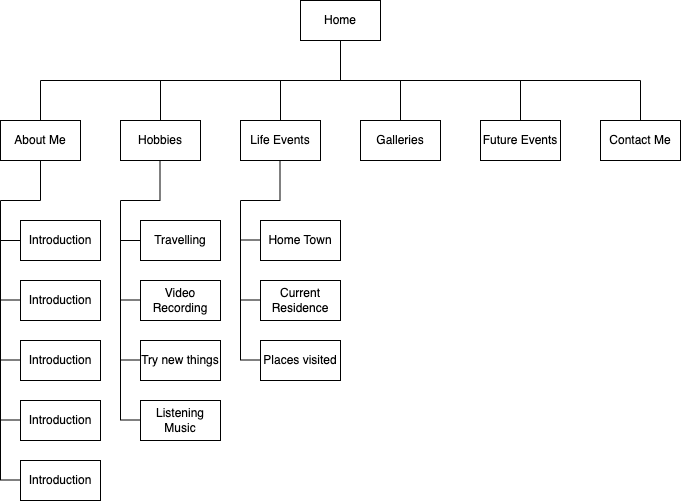

The diagram above was exported from draw.io. Its source (the exported page's mxGraphModel, read from the mxfile embedded in the PNG):
<mxGraphModel dx="1078" dy="1003" grid="1" gridSize="10" guides="1" tooltips="1" connect="1" arrows="1" fold="1" page="0" pageScale="1" pageWidth="850" pageHeight="1100" math="0" shadow="0">
  <root>
    <mxCell id="0" />
    <mxCell id="1" parent="0" />
    <mxCell id="GNBbM3mO684nm1qL3u5i-1" value="Home" style="rounded=0;whiteSpace=wrap;html=1;" parent="1" vertex="1">
      <mxGeometry x="140" y="-80" width="80" height="40" as="geometry" />
    </mxCell>
    <mxCell id="GNBbM3mO684nm1qL3u5i-2" value="" style="endArrow=none;html=1;rounded=0;fontSize=12;startSize=8;endSize=8;curved=1;entryX=0.5;entryY=1;entryDx=0;entryDy=0;" parent="1" target="GNBbM3mO684nm1qL3u5i-1" edge="1">
      <mxGeometry width="50" height="50" relative="1" as="geometry">
        <mxPoint x="180" as="sourcePoint" />
        <mxPoint x="225" y="114" as="targetPoint" />
      </mxGeometry>
    </mxCell>
    <mxCell id="GNBbM3mO684nm1qL3u5i-3" value="" style="endArrow=none;html=1;rounded=0;fontSize=12;startSize=8;endSize=8;curved=1;" parent="1" edge="1">
      <mxGeometry width="50" height="50" relative="1" as="geometry">
        <mxPoint x="-120" as="sourcePoint" />
        <mxPoint x="480" as="targetPoint" />
      </mxGeometry>
    </mxCell>
    <mxCell id="GNBbM3mO684nm1qL3u5i-4" value="" style="endArrow=none;html=1;rounded=0;fontSize=12;startSize=8;endSize=8;curved=1;" parent="1" edge="1">
      <mxGeometry width="50" height="50" relative="1" as="geometry">
        <mxPoint x="-120" y="40" as="sourcePoint" />
        <mxPoint x="-120" as="targetPoint" />
      </mxGeometry>
    </mxCell>
    <mxCell id="GNBbM3mO684nm1qL3u5i-5" value="" style="endArrow=none;html=1;rounded=0;fontSize=12;startSize=8;endSize=8;curved=1;" parent="1" edge="1">
      <mxGeometry width="50" height="50" relative="1" as="geometry">
        <mxPoint x="240" y="40" as="sourcePoint" />
        <mxPoint x="240" as="targetPoint" />
      </mxGeometry>
    </mxCell>
    <mxCell id="GNBbM3mO684nm1qL3u5i-6" value="" style="endArrow=none;html=1;rounded=0;fontSize=12;startSize=8;endSize=8;curved=1;" parent="1" edge="1">
      <mxGeometry width="50" height="50" relative="1" as="geometry">
        <mxPoint x="120" y="40" as="sourcePoint" />
        <mxPoint x="120" as="targetPoint" />
      </mxGeometry>
    </mxCell>
    <mxCell id="GNBbM3mO684nm1qL3u5i-7" value="" style="endArrow=none;html=1;rounded=0;fontSize=12;startSize=8;endSize=8;curved=1;" parent="1" edge="1">
      <mxGeometry width="50" height="50" relative="1" as="geometry">
        <mxPoint y="40" as="sourcePoint" />
        <mxPoint as="targetPoint" />
      </mxGeometry>
    </mxCell>
    <mxCell id="GNBbM3mO684nm1qL3u5i-8" value="" style="endArrow=none;html=1;rounded=0;fontSize=12;startSize=8;endSize=8;curved=1;" parent="1" edge="1">
      <mxGeometry width="50" height="50" relative="1" as="geometry">
        <mxPoint x="360" y="40" as="sourcePoint" />
        <mxPoint x="360" as="targetPoint" />
      </mxGeometry>
    </mxCell>
    <mxCell id="GNBbM3mO684nm1qL3u5i-9" value="" style="endArrow=none;html=1;rounded=0;fontSize=12;startSize=8;endSize=8;curved=1;" parent="1" edge="1">
      <mxGeometry width="50" height="50" relative="1" as="geometry">
        <mxPoint x="480" y="40" as="sourcePoint" />
        <mxPoint x="480" as="targetPoint" />
      </mxGeometry>
    </mxCell>
    <mxCell id="GNBbM3mO684nm1qL3u5i-11" value="Contact Me" style="rounded=0;whiteSpace=wrap;html=1;" parent="1" vertex="1">
      <mxGeometry x="440" y="40" width="80" height="40" as="geometry" />
    </mxCell>
    <mxCell id="GNBbM3mO684nm1qL3u5i-12" value="Future Events" style="rounded=0;whiteSpace=wrap;html=1;" parent="1" vertex="1">
      <mxGeometry x="320" y="40" width="80" height="40" as="geometry" />
    </mxCell>
    <mxCell id="GNBbM3mO684nm1qL3u5i-13" value="Galleries" style="rounded=0;whiteSpace=wrap;html=1;" parent="1" vertex="1">
      <mxGeometry x="200" y="40" width="80" height="40" as="geometry" />
    </mxCell>
    <mxCell id="GNBbM3mO684nm1qL3u5i-14" value="Life Events" style="rounded=0;whiteSpace=wrap;html=1;" parent="1" vertex="1">
      <mxGeometry x="80" y="40" width="80" height="40" as="geometry" />
    </mxCell>
    <mxCell id="GNBbM3mO684nm1qL3u5i-15" value="Hobbies" style="rounded=0;whiteSpace=wrap;html=1;" parent="1" vertex="1">
      <mxGeometry x="-40" y="40" width="80" height="40" as="geometry" />
    </mxCell>
    <mxCell id="GNBbM3mO684nm1qL3u5i-16" value="About Me" style="rounded=0;whiteSpace=wrap;html=1;" parent="1" vertex="1">
      <mxGeometry x="-160" y="40" width="80" height="40" as="geometry" />
    </mxCell>
    <mxCell id="GNBbM3mO684nm1qL3u5i-19" value="" style="endArrow=none;html=1;rounded=0;fontSize=12;startSize=8;endSize=8;curved=1;entryX=0.5;entryY=1;entryDx=0;entryDy=0;" parent="1" target="GNBbM3mO684nm1qL3u5i-16" edge="1">
      <mxGeometry width="50" height="50" relative="1" as="geometry">
        <mxPoint x="-120" y="120" as="sourcePoint" />
        <mxPoint x="80" y="150" as="targetPoint" />
      </mxGeometry>
    </mxCell>
    <mxCell id="GNBbM3mO684nm1qL3u5i-20" value="" style="endArrow=none;html=1;rounded=0;fontSize=12;startSize=8;endSize=8;curved=1;" parent="1" edge="1">
      <mxGeometry width="50" height="50" relative="1" as="geometry">
        <mxPoint x="-160" y="120" as="sourcePoint" />
        <mxPoint x="-120" y="120" as="targetPoint" />
      </mxGeometry>
    </mxCell>
    <mxCell id="GNBbM3mO684nm1qL3u5i-21" value="" style="endArrow=none;html=1;rounded=0;fontSize=12;startSize=8;endSize=8;curved=1;" parent="1" edge="1">
      <mxGeometry width="50" height="50" relative="1" as="geometry">
        <mxPoint x="-160" y="400" as="sourcePoint" />
        <mxPoint x="-160" y="120" as="targetPoint" />
      </mxGeometry>
    </mxCell>
    <mxCell id="GNBbM3mO684nm1qL3u5i-22" value="Introduction" style="rounded=0;whiteSpace=wrap;html=1;" parent="1" vertex="1">
      <mxGeometry x="-140" y="140" width="80" height="40" as="geometry" />
    </mxCell>
    <mxCell id="GNBbM3mO684nm1qL3u5i-23" value="Introduction" style="rounded=0;whiteSpace=wrap;html=1;" parent="1" vertex="1">
      <mxGeometry x="-140" y="200" width="80" height="40" as="geometry" />
    </mxCell>
    <mxCell id="GNBbM3mO684nm1qL3u5i-24" value="Introduction" style="rounded=0;whiteSpace=wrap;html=1;" parent="1" vertex="1">
      <mxGeometry x="-140" y="260" width="80" height="40" as="geometry" />
    </mxCell>
    <mxCell id="GNBbM3mO684nm1qL3u5i-25" value="Introduction" style="rounded=0;whiteSpace=wrap;html=1;" parent="1" vertex="1">
      <mxGeometry x="-140" y="320" width="80" height="40" as="geometry" />
    </mxCell>
    <mxCell id="GNBbM3mO684nm1qL3u5i-26" value="Introduction" style="rounded=0;whiteSpace=wrap;html=1;" parent="1" vertex="1">
      <mxGeometry x="-140" y="380" width="80" height="40" as="geometry" />
    </mxCell>
    <mxCell id="GNBbM3mO684nm1qL3u5i-29" value="" style="endArrow=none;html=1;rounded=0;fontSize=12;startSize=8;endSize=8;curved=1;entryX=0;entryY=0.5;entryDx=0;entryDy=0;" parent="1" target="GNBbM3mO684nm1qL3u5i-22" edge="1">
      <mxGeometry width="50" height="50" relative="1" as="geometry">
        <mxPoint x="-160" y="160" as="sourcePoint" />
        <mxPoint x="80" y="160" as="targetPoint" />
      </mxGeometry>
    </mxCell>
    <mxCell id="GNBbM3mO684nm1qL3u5i-30" value="" style="endArrow=none;html=1;rounded=0;fontSize=12;startSize=8;endSize=8;curved=1;entryX=0;entryY=0.5;entryDx=0;entryDy=0;" parent="1" edge="1">
      <mxGeometry width="50" height="50" relative="1" as="geometry">
        <mxPoint x="-160" y="279.5" as="sourcePoint" />
        <mxPoint x="-140" y="279.5" as="targetPoint" />
      </mxGeometry>
    </mxCell>
    <mxCell id="GNBbM3mO684nm1qL3u5i-31" value="" style="endArrow=none;html=1;rounded=0;fontSize=12;startSize=8;endSize=8;curved=1;entryX=0;entryY=0.5;entryDx=0;entryDy=0;" parent="1" edge="1">
      <mxGeometry width="50" height="50" relative="1" as="geometry">
        <mxPoint x="-140" y="180" as="sourcePoint" />
        <mxPoint x="-120" y="180" as="targetPoint" />
      </mxGeometry>
    </mxCell>
    <mxCell id="GNBbM3mO684nm1qL3u5i-32" value="" style="endArrow=none;html=1;rounded=0;fontSize=12;startSize=8;endSize=8;curved=1;entryX=0;entryY=0.5;entryDx=0;entryDy=0;" parent="1" edge="1">
      <mxGeometry width="50" height="50" relative="1" as="geometry">
        <mxPoint x="-160" y="219.5" as="sourcePoint" />
        <mxPoint x="-140" y="219.5" as="targetPoint" />
      </mxGeometry>
    </mxCell>
    <mxCell id="GNBbM3mO684nm1qL3u5i-35" value="" style="endArrow=none;html=1;rounded=0;fontSize=12;startSize=8;endSize=8;curved=1;entryX=0;entryY=0.5;entryDx=0;entryDy=0;" parent="1" edge="1">
      <mxGeometry width="50" height="50" relative="1" as="geometry">
        <mxPoint x="-160" y="339.5" as="sourcePoint" />
        <mxPoint x="-140" y="339.5" as="targetPoint" />
      </mxGeometry>
    </mxCell>
    <mxCell id="GNBbM3mO684nm1qL3u5i-36" value="" style="endArrow=none;html=1;rounded=0;fontSize=12;startSize=8;endSize=8;curved=1;entryX=0;entryY=0.5;entryDx=0;entryDy=0;" parent="1" edge="1">
      <mxGeometry width="50" height="50" relative="1" as="geometry">
        <mxPoint x="-160" y="399.5" as="sourcePoint" />
        <mxPoint x="-140" y="399.5" as="targetPoint" />
      </mxGeometry>
    </mxCell>
    <mxCell id="M5j8AoL9TxWTY21MQ6Tq-1" value="" style="endArrow=none;html=1;rounded=0;fontSize=12;startSize=8;endSize=8;curved=1;" parent="1" edge="1">
      <mxGeometry width="50" height="50" relative="1" as="geometry">
        <mxPoint x="-40" y="120" as="sourcePoint" />
        <mxPoint y="120" as="targetPoint" />
      </mxGeometry>
    </mxCell>
    <mxCell id="M5j8AoL9TxWTY21MQ6Tq-2" value="" style="endArrow=none;html=1;rounded=0;fontSize=12;startSize=8;endSize=8;curved=1;" parent="1" edge="1">
      <mxGeometry width="50" height="50" relative="1" as="geometry">
        <mxPoint x="-40" y="340" as="sourcePoint" />
        <mxPoint x="-40" y="120" as="targetPoint" />
      </mxGeometry>
    </mxCell>
    <mxCell id="M5j8AoL9TxWTY21MQ6Tq-3" value="Travelling" style="rounded=0;whiteSpace=wrap;html=1;" parent="1" vertex="1">
      <mxGeometry x="-20" y="140" width="80" height="40" as="geometry" />
    </mxCell>
    <mxCell id="M5j8AoL9TxWTY21MQ6Tq-4" value="Video Recording" style="rounded=0;whiteSpace=wrap;html=1;" parent="1" vertex="1">
      <mxGeometry x="-20" y="200" width="80" height="40" as="geometry" />
    </mxCell>
    <mxCell id="M5j8AoL9TxWTY21MQ6Tq-6" value="Listening Music" style="rounded=0;whiteSpace=wrap;html=1;" parent="1" vertex="1">
      <mxGeometry x="-20" y="320" width="80" height="40" as="geometry" />
    </mxCell>
    <mxCell id="M5j8AoL9TxWTY21MQ6Tq-7" value="Try new things" style="rounded=0;whiteSpace=wrap;html=1;" parent="1" vertex="1">
      <mxGeometry x="-20" y="260" width="80" height="40" as="geometry" />
    </mxCell>
    <mxCell id="M5j8AoL9TxWTY21MQ6Tq-8" value="" style="endArrow=none;html=1;rounded=0;fontSize=12;startSize=8;endSize=8;curved=1;entryX=0;entryY=0.5;entryDx=0;entryDy=0;" parent="1" target="M5j8AoL9TxWTY21MQ6Tq-3" edge="1">
      <mxGeometry width="50" height="50" relative="1" as="geometry">
        <mxPoint x="-40" y="160" as="sourcePoint" />
        <mxPoint x="200" y="160" as="targetPoint" />
      </mxGeometry>
    </mxCell>
    <mxCell id="M5j8AoL9TxWTY21MQ6Tq-9" value="" style="endArrow=none;html=1;rounded=0;fontSize=12;startSize=8;endSize=8;curved=1;entryX=0;entryY=0.5;entryDx=0;entryDy=0;" parent="1" edge="1">
      <mxGeometry width="50" height="50" relative="1" as="geometry">
        <mxPoint x="-40" y="279.5" as="sourcePoint" />
        <mxPoint x="-20" y="279.5" as="targetPoint" />
      </mxGeometry>
    </mxCell>
    <mxCell id="M5j8AoL9TxWTY21MQ6Tq-10" value="" style="endArrow=none;html=1;rounded=0;fontSize=12;startSize=8;endSize=8;curved=1;entryX=0;entryY=0.5;entryDx=0;entryDy=0;" parent="1" edge="1">
      <mxGeometry width="50" height="50" relative="1" as="geometry">
        <mxPoint x="-20" y="180" as="sourcePoint" />
        <mxPoint y="180" as="targetPoint" />
      </mxGeometry>
    </mxCell>
    <mxCell id="M5j8AoL9TxWTY21MQ6Tq-11" value="" style="endArrow=none;html=1;rounded=0;fontSize=12;startSize=8;endSize=8;curved=1;entryX=0;entryY=0.5;entryDx=0;entryDy=0;" parent="1" edge="1">
      <mxGeometry width="50" height="50" relative="1" as="geometry">
        <mxPoint x="-40" y="219.5" as="sourcePoint" />
        <mxPoint x="-20" y="219.5" as="targetPoint" />
      </mxGeometry>
    </mxCell>
    <mxCell id="M5j8AoL9TxWTY21MQ6Tq-12" value="" style="endArrow=none;html=1;rounded=0;fontSize=12;startSize=8;endSize=8;curved=1;entryX=0;entryY=0.5;entryDx=0;entryDy=0;" parent="1" edge="1">
      <mxGeometry width="50" height="50" relative="1" as="geometry">
        <mxPoint x="-40" y="339.5" as="sourcePoint" />
        <mxPoint x="-20" y="339.5" as="targetPoint" />
      </mxGeometry>
    </mxCell>
    <mxCell id="M5j8AoL9TxWTY21MQ6Tq-14" value="" style="endArrow=none;html=1;rounded=0;fontSize=12;startSize=8;endSize=8;curved=1;entryX=0.5;entryY=1;entryDx=0;entryDy=0;" parent="1" edge="1">
      <mxGeometry width="50" height="50" relative="1" as="geometry">
        <mxPoint x="-0.5" y="120" as="sourcePoint" />
        <mxPoint x="-0.5" y="80" as="targetPoint" />
      </mxGeometry>
    </mxCell>
    <mxCell id="GfwO2qDD2U1JU_CQxdnD-1" value="" style="endArrow=none;html=1;rounded=0;fontSize=12;startSize=8;endSize=8;curved=1;entryX=0.5;entryY=1;entryDx=0;entryDy=0;" edge="1" parent="1">
      <mxGeometry width="50" height="50" relative="1" as="geometry">
        <mxPoint x="119.5" y="120" as="sourcePoint" />
        <mxPoint x="119.5" y="80" as="targetPoint" />
      </mxGeometry>
    </mxCell>
    <mxCell id="GfwO2qDD2U1JU_CQxdnD-2" value="" style="endArrow=none;html=1;rounded=0;fontSize=12;startSize=8;endSize=8;curved=1;" edge="1" parent="1">
      <mxGeometry width="50" height="50" relative="1" as="geometry">
        <mxPoint x="80" y="120" as="sourcePoint" />
        <mxPoint x="120" y="120" as="targetPoint" />
      </mxGeometry>
    </mxCell>
    <mxCell id="GfwO2qDD2U1JU_CQxdnD-3" value="" style="endArrow=none;html=1;rounded=0;fontSize=12;startSize=8;endSize=8;curved=1;" edge="1" parent="1">
      <mxGeometry width="50" height="50" relative="1" as="geometry">
        <mxPoint x="80" y="280" as="sourcePoint" />
        <mxPoint x="80" y="120" as="targetPoint" />
      </mxGeometry>
    </mxCell>
    <mxCell id="GfwO2qDD2U1JU_CQxdnD-4" value="" style="endArrow=none;html=1;rounded=0;fontSize=12;startSize=8;endSize=8;curved=1;entryX=0;entryY=0.5;entryDx=0;entryDy=0;" edge="1" parent="1">
      <mxGeometry width="50" height="50" relative="1" as="geometry">
        <mxPoint x="80" y="159.5" as="sourcePoint" />
        <mxPoint x="100" y="159.5" as="targetPoint" />
      </mxGeometry>
    </mxCell>
    <mxCell id="GfwO2qDD2U1JU_CQxdnD-5" value="" style="endArrow=none;html=1;rounded=0;fontSize=12;startSize=8;endSize=8;curved=1;entryX=0;entryY=0.5;entryDx=0;entryDy=0;" edge="1" parent="1">
      <mxGeometry width="50" height="50" relative="1" as="geometry">
        <mxPoint x="80" y="219.5" as="sourcePoint" />
        <mxPoint x="100" y="219.5" as="targetPoint" />
      </mxGeometry>
    </mxCell>
    <mxCell id="GfwO2qDD2U1JU_CQxdnD-6" value="" style="endArrow=none;html=1;rounded=0;fontSize=12;startSize=8;endSize=8;curved=1;entryX=0;entryY=0.5;entryDx=0;entryDy=0;" edge="1" parent="1">
      <mxGeometry width="50" height="50" relative="1" as="geometry">
        <mxPoint x="80" y="279.5" as="sourcePoint" />
        <mxPoint x="100" y="279.5" as="targetPoint" />
      </mxGeometry>
    </mxCell>
    <mxCell id="GfwO2qDD2U1JU_CQxdnD-7" value="Home Town" style="rounded=0;whiteSpace=wrap;html=1;" vertex="1" parent="1">
      <mxGeometry x="100" y="140" width="80" height="40" as="geometry" />
    </mxCell>
    <mxCell id="GfwO2qDD2U1JU_CQxdnD-8" value="Current Residence" style="rounded=0;whiteSpace=wrap;html=1;" vertex="1" parent="1">
      <mxGeometry x="100" y="200" width="80" height="40" as="geometry" />
    </mxCell>
    <mxCell id="GfwO2qDD2U1JU_CQxdnD-9" value="Places visited" style="rounded=0;whiteSpace=wrap;html=1;" vertex="1" parent="1">
      <mxGeometry x="100" y="260" width="80" height="40" as="geometry" />
    </mxCell>
  </root>
</mxGraphModel>